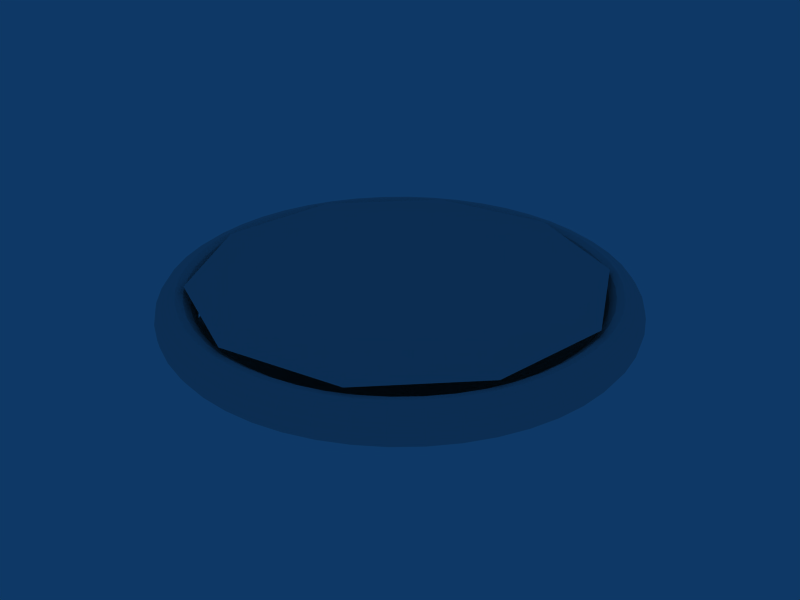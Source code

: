 # Source: go-target-ring.blend  (saved by Blender 2.46.0; exported with 4.5.12 LTS)
import bpy
from mathutils import Matrix  # noqa: F401  (used for matrix-valued properties, if any)

bpy.ops.wm.read_factory_settings(use_empty=True)
scene = bpy.context.scene
scene.name = 'Scene'

# ---- collections
col_collection_1 = bpy.data.collections.new('Collection 1'); scene.collection.children.link(col_collection_1)

# ---- world
world_world = bpy.data.worlds.new('World'); scene.world = world_world
world_world.color = (0.05656, 0.2208, 0.4)
world_world.use_sun_shadow = False
world_world.sun_shadow_jitter_overblur = 0.0
world_world.cycles.sampling_method = 'MANUAL'
world_world.cycles.sample_map_resolution = 256

# ---- meshes
me_gameobj = bpy.data.meshes.new('GameObj')
me_gameobj.from_pydata([(1.095, 0.0, 0.0), (1.088, 0.0, 0.03643), (1.067, 0.0, 0.06731), (1.036, 0.0, 0.08795), (1.0, 0.0, 0.09519), (0.9636, 0.0, 0.08795), (0.9327, 0.0, 0.06731), (0.9121, 0.0, 0.03643), (0.9048, 0.0, 1.166e-17), (0.9121, 0.0, -0.03643), (0.9327, 0.0, -0.06731), (0.9636, 0.0, -0.08795), (1.0, 0.0, -0.09519), (1.036, 0.0, -0.08795), (1.067, 0.0, -0.06731), (1.088, 0.0, -0.03643), (1.086, 0.143, 0.0), (1.079, 0.142, 0.03643), (1.058, 0.1393, 0.06731), (1.028, 0.1353, 0.08795), (0.9914, 0.1305, 0.09519), (0.9553, 0.1258, 0.08795), (0.9247, 0.1217, 0.06731), (0.9043, 0.119, 0.03643), (0.8971, 0.1181, 1.166e-17), (0.9043, 0.119, -0.03643), (0.9247, 0.1217, -0.06731), (0.9553, 0.1258, -0.08795), (0.9914, 0.1305, -0.09519), (1.028, 0.1353, -0.08795), (1.058, 0.1393, -0.06731), (1.079, 0.142, -0.03643), (1.058, 0.2835, 0.0), (1.051, 0.2816, 0.03643), (1.031, 0.2762, 0.06731), (1.001, 0.2682, 0.08795), (0.9659, 0.2588, 0.09519), (0.9307, 0.2494, 0.08795), (0.9009, 0.2414, 0.06731), (0.881, 0.2361, 0.03643), (0.874, 0.2342, 1.166e-17), (0.881, 0.2361, -0.03643), (0.9009, 0.2414, -0.06731), (0.9307, 0.2494, -0.08795), (0.9659, 0.2588, -0.09519), (1.001, 0.2682, -0.08795), (1.031, 0.2762, -0.06731), (1.051, 0.2816, -0.03643), (1.012, 0.4191, 0.0), (1.005, 0.4163, 0.03643), (0.9861, 0.4084, 0.06731), (0.9575, 0.3966, 0.08795), (0.9239, 0.3827, 0.09519), (0.8902, 0.3687, 0.08795), (0.8617, 0.3569, 0.06731), (0.8426, 0.349, 0.03643), (0.8359, 0.3463, 1.166e-17), (0.8426, 0.349, -0.03643), (0.8617, 0.3569, -0.06731), (0.8902, 0.3687, -0.08795), (0.9239, 0.3827, -0.09519), (0.9575, 0.3966, -0.08795), (0.9861, 0.4084, -0.06731), (1.005, 0.4163, -0.03643), (0.9485, 0.5476, 0.0), (0.9422, 0.544, 0.03643), (0.9243, 0.5337, 0.06731), (0.8976, 0.5182, 0.08795), (0.866, 0.5, 0.09519), (0.8345, 0.4818, 0.08795), (0.8077, 0.4663, 0.06731), (0.7899, 0.456, 0.03643), (0.7836, 0.4524, 1.166e-17), (0.7899, 0.456, -0.03643), (0.8077, 0.4663, -0.06731), (0.8345, 0.4818, -0.08795), (0.866, 0.5, -0.09519), (0.8976, 0.5182, -0.08795), (0.9243, 0.5337, -0.06731), (0.9422, 0.544, -0.03643), (0.8689, 0.6667, 0.0), (0.8631, 0.6623, 0.03643), (0.8468, 0.6497, 0.06731), (0.8223, 0.6309, 0.08795), (0.7934, 0.6088, 0.09519), (0.7645, 0.5866, 0.08795), (0.74, 0.5678, 0.06731), (0.7236, 0.5552, 0.03643), (0.7178, 0.5508, 1.166e-17), (0.7236, 0.5552, -0.03643), (0.74, 0.5678, -0.06731), (0.7645, 0.5866, -0.08795), (0.7934, 0.6088, -0.09519), (0.8223, 0.6309, -0.08795), (0.8468, 0.6497, -0.06731), (0.8631, 0.6623, -0.03643), (0.7744, 0.7744, 0.0), (0.7693, 0.7693, 0.03643), (0.7547, 0.7547, 0.06731), (0.7329, 0.7329, 0.08795), (0.7071, 0.7071, 0.09519), (0.6813, 0.6813, 0.08795), (0.6595, 0.6595, 0.06731), (0.6449, 0.6449, 0.03643), (0.6398, 0.6398, 1.166e-17), (0.6449, 0.6449, -0.03643), (0.6595, 0.6595, -0.06731), (0.6813, 0.6813, -0.08795), (0.7071, 0.7071, -0.09519), (0.7329, 0.7329, -0.08795), (0.7547, 0.7547, -0.06731), (0.7693, 0.7693, -0.03643), (0.6667, 0.8689, 0.0), (0.6623, 0.8631, 0.03643), (0.6497, 0.8468, 0.06731), (0.6309, 0.8223, 0.08795), (0.6088, 0.7934, 0.09519), (0.5866, 0.7645, 0.08795), (0.5678, 0.74, 0.06731), (0.5552, 0.7236, 0.03643), (0.5508, 0.7178, 1.166e-17), (0.5552, 0.7236, -0.03643), (0.5678, 0.74, -0.06731), (0.5866, 0.7645, -0.08795), (0.6088, 0.7934, -0.09519), (0.6309, 0.8223, -0.08795), (0.6497, 0.8468, -0.06731), (0.6623, 0.8631, -0.03643), (0.5476, 0.9485, 0.0), (0.544, 0.9422, 0.03643), (0.5337, 0.9243, 0.06731), (0.5182, 0.8976, 0.08795), (0.5, 0.866, 0.09519), (0.4818, 0.8345, 0.08795), (0.4663, 0.8077, 0.06731), (0.456, 0.7899, 0.03643), (0.4524, 0.7836, 1.166e-17), (0.456, 0.7899, -0.03643), (0.4663, 0.8077, -0.06731), (0.4818, 0.8345, -0.08795), (0.5, 0.866, -0.09519), (0.5182, 0.8976, -0.08795), (0.5337, 0.9243, -0.06731), (0.544, 0.9422, -0.03643), (0.4191, 1.012, 0.0), (0.4163, 1.005, 0.03643), (0.4084, 0.9861, 0.06731), (0.3966, 0.9575, 0.08795), (0.3827, 0.9239, 0.09519), (0.3687, 0.8902, 0.08795), (0.3569, 0.8617, 0.06731), (0.349, 0.8426, 0.03643), (0.3463, 0.8359, 1.166e-17), (0.349, 0.8426, -0.03643), (0.3569, 0.8617, -0.06731), (0.3687, 0.8902, -0.08795), (0.3827, 0.9239, -0.09519), (0.3966, 0.9575, -0.08795), (0.4084, 0.9861, -0.06731), (0.4163, 1.005, -0.03643), (0.2835, 1.058, 0.0), (0.2816, 1.051, 0.03643), (0.2762, 1.031, 0.06731), (0.2682, 1.001, 0.08795), (0.2588, 0.9659, 0.09519), (0.2494, 0.9307, 0.08795), (0.2414, 0.9009, 0.06731), (0.2361, 0.881, 0.03643), (0.2342, 0.874, 1.166e-17), (0.2361, 0.881, -0.03643), (0.2414, 0.9009, -0.06731), (0.2494, 0.9307, -0.08795), (0.2588, 0.9659, -0.09519), (0.2682, 1.001, -0.08795), (0.2762, 1.031, -0.06731), (0.2816, 1.051, -0.03643), (0.143, 1.086, 0.0), (0.142, 1.079, 0.03643), (0.1393, 1.058, 0.06731), (0.1353, 1.028, 0.08795), (0.1305, 0.9914, 0.09519), (0.1258, 0.9553, 0.08795), (0.1217, 0.9247, 0.06731), (0.119, 0.9043, 0.03643), (0.1181, 0.8971, 1.166e-17), (0.119, 0.9043, -0.03643), (0.1217, 0.9247, -0.06731), (0.1258, 0.9553, -0.08795), (0.1305, 0.9914, -0.09519), (0.1353, 1.028, -0.08795), (0.1393, 1.058, -0.06731), (0.142, 1.079, -0.03643), (-4.787e-08, 1.095, 0.0), (-4.756e-08, 1.088, 0.03643), (-4.665e-08, 1.067, 0.06731), (-4.53e-08, 1.036, 0.08795), (-4.371e-08, 1.0, 0.09519), (-4.212e-08, 0.9636, 0.08795), (-4.077e-08, 0.9327, 0.06731), (-3.987e-08, 0.9121, 0.03643), (-3.955e-08, 0.9048, 1.166e-17), (-3.987e-08, 0.9121, -0.03643), (-4.077e-08, 0.9327, -0.06731), (-4.212e-08, 0.9636, -0.08795), (-4.371e-08, 1.0, -0.09519), (-4.53e-08, 1.036, -0.08795), (-4.665e-08, 1.067, -0.06731), (-4.756e-08, 1.088, -0.03643), (-0.143, 1.086, 0.0), (-0.142, 1.079, 0.03643), (-0.1393, 1.058, 0.06731), (-0.1353, 1.028, 0.08795), (-0.1305, 0.9914, 0.09519), (-0.1258, 0.9553, 0.08795), (-0.1217, 0.9247, 0.06731), (-0.119, 0.9043, 0.03643), (-0.1181, 0.8971, 1.166e-17), (-0.119, 0.9043, -0.03643), (-0.1217, 0.9247, -0.06731), (-0.1258, 0.9553, -0.08795), (-0.1305, 0.9914, -0.09519), (-0.1353, 1.028, -0.08795), (-0.1393, 1.058, -0.06731), (-0.142, 1.079, -0.03643), (-0.2835, 1.058, 0.0), (-0.2816, 1.051, 0.03643), (-0.2762, 1.031, 0.06731), (-0.2682, 1.001, 0.08795), (-0.2588, 0.9659, 0.09519), (-0.2494, 0.9307, 0.08795), (-0.2414, 0.9009, 0.06731), (-0.2361, 0.881, 0.03643), (-0.2342, 0.874, 1.166e-17), (-0.2361, 0.881, -0.03643), (-0.2414, 0.9009, -0.06731), (-0.2494, 0.9307, -0.08795), (-0.2588, 0.9659, -0.09519), (-0.2682, 1.001, -0.08795), (-0.2762, 1.031, -0.06731), (-0.2816, 1.051, -0.03643), (-0.4191, 1.012, 0.0), (-0.4163, 1.005, 0.03643), (-0.4084, 0.9861, 0.06731), (-0.3966, 0.9575, 0.08795), (-0.3827, 0.9239, 0.09519), (-0.3687, 0.8902, 0.08795), (-0.3569, 0.8617, 0.06731), (-0.349, 0.8426, 0.03643), (-0.3463, 0.8359, 1.166e-17), (-0.349, 0.8426, -0.03643), (-0.3569, 0.8617, -0.06731), (-0.3687, 0.8902, -0.08795), (-0.3827, 0.9239, -0.09519), (-0.3966, 0.9575, -0.08795), (-0.4084, 0.9861, -0.06731), (-0.4163, 1.005, -0.03643), (-0.5476, 0.9485, 0.0), (-0.544, 0.9422, 0.03643), (-0.5337, 0.9243, 0.06731), (-0.5182, 0.8976, 0.08795), (-0.5, 0.866, 0.09519), (-0.4818, 0.8345, 0.08795), (-0.4663, 0.8077, 0.06731), (-0.456, 0.7899, 0.03643), (-0.4524, 0.7836, 1.166e-17), (-0.456, 0.7899, -0.03643), (-0.4663, 0.8077, -0.06731), (-0.4818, 0.8345, -0.08795), (-0.5, 0.866, -0.09519), (-0.5182, 0.8976, -0.08795), (-0.5337, 0.9243, -0.06731), (-0.544, 0.9422, -0.03643), (-0.6667, 0.8689, 0.0), (-0.6623, 0.8631, 0.03643), (-0.6497, 0.8468, 0.06731), (-0.6309, 0.8223, 0.08795), (-0.6088, 0.7934, 0.09519), (-0.5866, 0.7645, 0.08795), (-0.5678, 0.74, 0.06731), (-0.5552, 0.7236, 0.03643), (-0.5508, 0.7178, 1.166e-17), (-0.5552, 0.7236, -0.03643), (-0.5678, 0.74, -0.06731), (-0.5866, 0.7645, -0.08795), (-0.6088, 0.7934, -0.09519), (-0.6309, 0.8223, -0.08795), (-0.6497, 0.8468, -0.06731), (-0.6623, 0.8631, -0.03643), (-0.7744, 0.7744, 0.0), (-0.7693, 0.7693, 0.03643), (-0.7547, 0.7547, 0.06731), (-0.7329, 0.7329, 0.08795), (-0.7071, 0.7071, 0.09519), (-0.6813, 0.6813, 0.08795), (-0.6595, 0.6595, 0.06731), (-0.6449, 0.6449, 0.03643), (-0.6398, 0.6398, 1.166e-17), (-0.6449, 0.6449, -0.03643), (-0.6595, 0.6595, -0.06731), (-0.6813, 0.6813, -0.08795), (-0.7071, 0.7071, -0.09519), (-0.7329, 0.7329, -0.08795), (-0.7547, 0.7547, -0.06731), (-0.7693, 0.7693, -0.03643), (-0.8689, 0.6667, 0.0), (-0.8631, 0.6623, 0.03643), (-0.8468, 0.6497, 0.06731), (-0.8223, 0.6309, 0.08795), (-0.7934, 0.6088, 0.09519), (-0.7645, 0.5866, 0.08795), (-0.74, 0.5678, 0.06731), (-0.7236, 0.5552, 0.03643), (-0.7178, 0.5508, 1.166e-17), (-0.7236, 0.5552, -0.03643), (-0.74, 0.5678, -0.06731), (-0.7645, 0.5866, -0.08795), (-0.7934, 0.6088, -0.09519), (-0.8223, 0.6309, -0.08795), (-0.8468, 0.6497, -0.06731), (-0.8631, 0.6623, -0.03643), (-0.9485, 0.5476, 0.0), (-0.9422, 0.544, 0.03643), (-0.9243, 0.5337, 0.06731), (-0.8976, 0.5182, 0.08795), (-0.866, 0.5, 0.09519), (-0.8345, 0.4818, 0.08795), (-0.8077, 0.4663, 0.06731), (-0.7899, 0.456, 0.03643), (-0.7836, 0.4524, 1.166e-17), (-0.7899, 0.456, -0.03643), (-0.8077, 0.4663, -0.06731), (-0.8345, 0.4818, -0.08795), (-0.866, 0.5, -0.09519), (-0.8976, 0.5182, -0.08795), (-0.9243, 0.5337, -0.06731), (-0.9422, 0.544, -0.03643), (-1.012, 0.4191, 0.0), (-1.005, 0.4163, 0.03643), (-0.9861, 0.4084, 0.06731), (-0.9575, 0.3966, 0.08795), (-0.9239, 0.3827, 0.09519), (-0.8902, 0.3687, 0.08795), (-0.8617, 0.3569, 0.06731), (-0.8426, 0.349, 0.03643), (-0.8359, 0.3463, 1.166e-17), (-0.8426, 0.349, -0.03643), (-0.8617, 0.3569, -0.06731), (-0.8902, 0.3687, -0.08795), (-0.9239, 0.3827, -0.09519), (-0.9575, 0.3966, -0.08795), (-0.9861, 0.4084, -0.06731), (-1.005, 0.4163, -0.03643), (-1.058, 0.2835, 0.0), (-1.051, 0.2816, 0.03643), (-1.031, 0.2762, 0.06731), (-1.001, 0.2682, 0.08795), (-0.9659, 0.2588, 0.09519), (-0.9307, 0.2494, 0.08795), (-0.9009, 0.2414, 0.06731), (-0.881, 0.2361, 0.03643), (-0.874, 0.2342, 1.166e-17), (-0.881, 0.2361, -0.03643), (-0.9009, 0.2414, -0.06731), (-0.9307, 0.2494, -0.08795), (-0.9659, 0.2588, -0.09519), (-1.001, 0.2682, -0.08795), (-1.031, 0.2762, -0.06731), (-1.051, 0.2816, -0.03643), (-1.086, 0.143, 0.0), (-1.079, 0.142, 0.03643), (-1.058, 0.1393, 0.06731), (-1.028, 0.1353, 0.08795), (-0.9914, 0.1305, 0.09519), (-0.9553, 0.1258, 0.08795), (-0.9247, 0.1217, 0.06731), (-0.9043, 0.119, 0.03643), (-0.8971, 0.1181, 1.166e-17), (-0.9043, 0.119, -0.03643), (-0.9247, 0.1217, -0.06731), (-0.9553, 0.1258, -0.08795), (-0.9914, 0.1305, -0.09519), (-1.028, 0.1353, -0.08795), (-1.058, 0.1393, -0.06731), (-1.079, 0.142, -0.03643), (-1.095, -9.574e-08, 0.0), (-1.088, -9.511e-08, 0.03643), (-1.067, -9.331e-08, 0.06731), (-1.036, -9.061e-08, 0.08795), (-1.0, -8.742e-08, 0.09519), (-0.9636, -8.424e-08, 0.08795), (-0.9327, -8.154e-08, 0.06731), (-0.9121, -7.973e-08, 0.03643), (-0.9048, -7.91e-08, 1.166e-17), (-0.9121, -7.973e-08, -0.03643), (-0.9327, -8.154e-08, -0.06731), (-0.9636, -8.424e-08, -0.08795), (-1.0, -8.742e-08, -0.09519), (-1.036, -9.061e-08, -0.08795), (-1.067, -9.331e-08, -0.06731), (-1.088, -9.511e-08, -0.03643), (-1.086, -0.143, 0.0), (-1.079, -0.142, 0.03643), (-1.058, -0.1393, 0.06731), (-1.028, -0.1353, 0.08795), (-0.9914, -0.1305, 0.09519), (-0.9553, -0.1258, 0.08795), (-0.9247, -0.1217, 0.06731), (-0.9043, -0.119, 0.03643), (-0.8971, -0.1181, 1.166e-17), (-0.9043, -0.119, -0.03643), (-0.9247, -0.1217, -0.06731), (-0.9553, -0.1258, -0.08795), (-0.9914, -0.1305, -0.09519), (-1.028, -0.1353, -0.08795), (-1.058, -0.1393, -0.06731), (-1.079, -0.142, -0.03643), (-1.058, -0.2835, 0.0), (-1.051, -0.2816, 0.03643), (-1.031, -0.2762, 0.06731), (-1.001, -0.2682, 0.08795), (-0.9659, -0.2588, 0.09519), (-0.9307, -0.2494, 0.08795), (-0.9009, -0.2414, 0.06731), (-0.881, -0.2361, 0.03643), (-0.874, -0.2342, 1.166e-17), (-0.881, -0.2361, -0.03643), (-0.9009, -0.2414, -0.06731), (-0.9307, -0.2494, -0.08795), (-0.9659, -0.2588, -0.09519), (-1.001, -0.2682, -0.08795), (-1.031, -0.2762, -0.06731), (-1.051, -0.2816, -0.03643), (-1.012, -0.4191, 0.0), (-1.005, -0.4163, 0.03643), (-0.9861, -0.4084, 0.06731), (-0.9575, -0.3966, 0.08795), (-0.9239, -0.3827, 0.09519), (-0.8902, -0.3687, 0.08795), (-0.8617, -0.3569, 0.06731), (-0.8426, -0.349, 0.03643), (-0.8359, -0.3463, 1.166e-17), (-0.8426, -0.349, -0.03643), (-0.8617, -0.3569, -0.06731), (-0.8902, -0.3687, -0.08795), (-0.9239, -0.3827, -0.09519), (-0.9575, -0.3966, -0.08795), (-0.9861, -0.4084, -0.06731), (-1.005, -0.4163, -0.03643), (-0.9485, -0.5476, 0.0), (-0.9422, -0.544, 0.03643), (-0.9243, -0.5337, 0.06731), (-0.8976, -0.5182, 0.08795), (-0.866, -0.5, 0.09519), (-0.8345, -0.4818, 0.08795), (-0.8077, -0.4663, 0.06731), (-0.7899, -0.456, 0.03643), (-0.7836, -0.4524, 1.166e-17), (-0.7899, -0.456, -0.03643), (-0.8077, -0.4663, -0.06731), (-0.8345, -0.4818, -0.08795), (-0.866, -0.5, -0.09519), (-0.8976, -0.5182, -0.08795), (-0.9243, -0.5337, -0.06731), (-0.9422, -0.544, -0.03643), (-0.8689, -0.6667, 0.0), (-0.8631, -0.6623, 0.03643), (-0.8468, -0.6497, 0.06731), (-0.8223, -0.6309, 0.08795), (-0.7934, -0.6088, 0.09519), (-0.7645, -0.5866, 0.08795), (-0.74, -0.5678, 0.06731), (-0.7236, -0.5552, 0.03643), (-0.7178, -0.5508, 1.166e-17), (-0.7236, -0.5552, -0.03643), (-0.74, -0.5678, -0.06731), (-0.7645, -0.5866, -0.08795), (-0.7934, -0.6088, -0.09519), (-0.8223, -0.6309, -0.08795), (-0.8468, -0.6497, -0.06731), (-0.8631, -0.6623, -0.03643), (-0.7744, -0.7744, 0.0), (-0.7693, -0.7693, 0.03643), (-0.7547, -0.7547, 0.06731), (-0.7329, -0.7329, 0.08795), (-0.7071, -0.7071, 0.09519), (-0.6813, -0.6813, 0.08795), (-0.6595, -0.6595, 0.06731), (-0.6449, -0.6449, 0.03643), (-0.6398, -0.6398, 1.166e-17), (-0.6449, -0.6449, -0.03643), (-0.6595, -0.6595, -0.06731), (-0.6813, -0.6813, -0.08795), (-0.7071, -0.7071, -0.09519), (-0.7329, -0.7329, -0.08795), (-0.7547, -0.7547, -0.06731), (-0.7693, -0.7693, -0.03643), (-0.6667, -0.8689, 0.0), (-0.6623, -0.8631, 0.03643), (-0.6497, -0.8468, 0.06731), (-0.6309, -0.8223, 0.08795), (-0.6088, -0.7934, 0.09519), (-0.5866, -0.7645, 0.08795), (-0.5678, -0.74, 0.06731), (-0.5552, -0.7236, 0.03643), (-0.5508, -0.7178, 1.166e-17), (-0.5552, -0.7236, -0.03643), (-0.5678, -0.74, -0.06731), (-0.5866, -0.7645, -0.08795), (-0.6088, -0.7934, -0.09519), (-0.6309, -0.8223, -0.08795), (-0.6497, -0.8468, -0.06731), (-0.6623, -0.8631, -0.03643), (-0.5476, -0.9485, 0.0), (-0.544, -0.9422, 0.03643), (-0.5337, -0.9243, 0.06731), (-0.5182, -0.8976, 0.08795), (-0.5, -0.866, 0.09519), (-0.4818, -0.8345, 0.08795), (-0.4663, -0.8077, 0.06731), (-0.456, -0.7899, 0.03643), (-0.4524, -0.7836, 1.166e-17), (-0.456, -0.7899, -0.03643), (-0.4663, -0.8077, -0.06731), (-0.4818, -0.8345, -0.08795), (-0.5, -0.866, -0.09519), (-0.5182, -0.8976, -0.08795), (-0.5337, -0.9243, -0.06731), (-0.544, -0.9422, -0.03643), (-0.4191, -1.012, 0.0), (-0.4163, -1.005, 0.03643), (-0.4084, -0.9861, 0.06731), (-0.3966, -0.9575, 0.08795), (-0.3827, -0.9239, 0.09519), (-0.3687, -0.8902, 0.08795), (-0.3569, -0.8617, 0.06731), (-0.349, -0.8426, 0.03643), (-0.3463, -0.8359, 1.166e-17), (-0.349, -0.8426, -0.03643), (-0.3569, -0.8617, -0.06731), (-0.3687, -0.8902, -0.08795), (-0.3827, -0.9239, -0.09519), (-0.3966, -0.9575, -0.08795), (-0.4084, -0.9861, -0.06731), (-0.4163, -1.005, -0.03643), (-0.2835, -1.058, 0.0), (-0.2816, -1.051, 0.03643), (-0.2762, -1.031, 0.06731), (-0.2682, -1.001, 0.08795), (-0.2588, -0.9659, 0.09519), (-0.2494, -0.9307, 0.08795), (-0.2414, -0.9009, 0.06731), (-0.2361, -0.881, 0.03643), (-0.2342, -0.874, 1.166e-17), (-0.2361, -0.881, -0.03643), (-0.2414, -0.9009, -0.06731), (-0.2494, -0.9307, -0.08795), (-0.2588, -0.9659, -0.09519), (-0.2682, -1.001, -0.08795), (-0.2762, -1.031, -0.06731), (-0.2816, -1.051, -0.03643), (-0.143, -1.086, 0.0), (-0.142, -1.079, 0.03643), (-0.1393, -1.058, 0.06731), (-0.1353, -1.028, 0.08795), (-0.1305, -0.9914, 0.09519), (-0.1258, -0.9553, 0.08795), (-0.1217, -0.9247, 0.06731), (-0.119, -0.9043, 0.03643), (-0.1181, -0.8971, 1.166e-17), (-0.119, -0.9043, -0.03643), (-0.1217, -0.9247, -0.06731), (-0.1258, -0.9553, -0.08795), (-0.1305, -0.9914, -0.09519), (-0.1353, -1.028, -0.08795), (-0.1393, -1.058, -0.06731), (-0.142, -1.079, -0.03643), (1.306e-08, -1.095, 0.0), (1.297e-08, -1.088, 0.03643), (1.273e-08, -1.067, 0.06731), (1.236e-08, -1.036, 0.08795), (1.192e-08, -1.0, 0.09519), (1.149e-08, -0.9636, 0.08795), (1.112e-08, -0.9327, 0.06731), (1.088e-08, -0.9121, 0.03643), (1.079e-08, -0.9048, 1.166e-17), (1.088e-08, -0.9121, -0.03643), (1.112e-08, -0.9327, -0.06731), (1.149e-08, -0.9636, -0.08795), (1.192e-08, -1.0, -0.09519), (1.236e-08, -1.036, -0.08795), (1.273e-08, -1.067, -0.06731), (1.297e-08, -1.088, -0.03643), (0.143, -1.086, 0.0), (0.142, -1.079, 0.03643), (0.1393, -1.058, 0.06731), (0.1353, -1.028, 0.08795), (0.1305, -0.9914, 0.09519), (0.1258, -0.9553, 0.08795), (0.1217, -0.9247, 0.06731), (0.119, -0.9043, 0.03643), (0.1181, -0.8971, 1.166e-17), (0.119, -0.9043, -0.03643), (0.1217, -0.9247, -0.06731), (0.1258, -0.9553, -0.08795), (0.1305, -0.9914, -0.09519), (0.1353, -1.028, -0.08795), (0.1393, -1.058, -0.06731), (0.142, -1.079, -0.03643), (0.2835, -1.058, 0.0), (0.2816, -1.051, 0.03643), (0.2762, -1.031, 0.06731), (0.2682, -1.001, 0.08795), (0.2588, -0.9659, 0.09519), (0.2494, -0.9307, 0.08795), (0.2414, -0.9009, 0.06731), (0.2361, -0.881, 0.03643), (0.2342, -0.874, 1.166e-17), (0.2361, -0.881, -0.03643), (0.2414, -0.9009, -0.06731), (0.2494, -0.9307, -0.08795), (0.2588, -0.9659, -0.09519), (0.2682, -1.001, -0.08795), (0.2762, -1.031, -0.06731), (0.2816, -1.051, -0.03643), (0.4191, -1.012, 0.0), (0.4163, -1.005, 0.03643), (0.4084, -0.9861, 0.06731), (0.3966, -0.9575, 0.08795), (0.3827, -0.9239, 0.09519), (0.3687, -0.8902, 0.08795), (0.3569, -0.8617, 0.06731), (0.349, -0.8426, 0.03643), (0.3463, -0.8359, 1.166e-17), (0.349, -0.8426, -0.03643), (0.3569, -0.8617, -0.06731), (0.3687, -0.8902, -0.08795), (0.3827, -0.9239, -0.09519), (0.3966, -0.9575, -0.08795), (0.4084, -0.9861, -0.06731), (0.4163, -1.005, -0.03643), (0.5476, -0.9485, 0.0), (0.544, -0.9422, 0.03643), (0.5337, -0.9243, 0.06731), (0.5182, -0.8976, 0.08795), (0.5, -0.866, 0.09519), (0.4818, -0.8345, 0.08795), (0.4663, -0.8077, 0.06731), (0.456, -0.7899, 0.03643), (0.4524, -0.7836, 1.166e-17), (0.456, -0.7899, -0.03643), (0.4663, -0.8077, -0.06731), (0.4818, -0.8345, -0.08795), (0.5, -0.866, -0.09519), (0.5182, -0.8976, -0.08795), (0.5337, -0.9243, -0.06731), (0.544, -0.9422, -0.03643), (0.6667, -0.8689, 0.0), (0.6623, -0.8631, 0.03643), (0.6497, -0.8468, 0.06731), (0.6309, -0.8223, 0.08795), (0.6088, -0.7934, 0.09519), (0.5866, -0.7645, 0.08795), (0.5678, -0.74, 0.06731), (0.5552, -0.7236, 0.03643), (0.5508, -0.7178, 1.166e-17), (0.5552, -0.7236, -0.03643), (0.5678, -0.74, -0.06731), (0.5866, -0.7645, -0.08795), (0.6088, -0.7934, -0.09519), (0.6309, -0.8223, -0.08795), (0.6497, -0.8468, -0.06731), (0.6623, -0.8631, -0.03643), (0.7744, -0.7744, 0.0), (0.7693, -0.7693, 0.03643), (0.7547, -0.7547, 0.06731), (0.7329, -0.7329, 0.08795), (0.7071, -0.7071, 0.09519), (0.6813, -0.6813, 0.08795), (0.6595, -0.6595, 0.06731), (0.6449, -0.6449, 0.03643), (0.6398, -0.6398, 1.166e-17), (0.6449, -0.6449, -0.03643), (0.6595, -0.6595, -0.06731), (0.6813, -0.6813, -0.08795), (0.7071, -0.7071, -0.09519), (0.7329, -0.7329, -0.08795), (0.7547, -0.7547, -0.06731), (0.7693, -0.7693, -0.03643), (0.8689, -0.6667, 0.0), (0.8631, -0.6623, 0.03643), (0.8468, -0.6497, 0.06731), (0.8223, -0.6309, 0.08795), (0.7934, -0.6088, 0.09519), (0.7645, -0.5866, 0.08795), (0.74, -0.5678, 0.06731), (0.7236, -0.5552, 0.03643), (0.7178, -0.5508, 1.166e-17), (0.7236, -0.5552, -0.03643), (0.74, -0.5678, -0.06731), (0.7645, -0.5866, -0.08795), (0.7934, -0.6088, -0.09519), (0.8223, -0.6309, -0.08795), (0.8468, -0.6497, -0.06731), (0.8631, -0.6623, -0.03643), (0.9485, -0.5476, 0.0), (0.9422, -0.544, 0.03643), (0.9243, -0.5337, 0.06731), (0.8976, -0.5182, 0.08795), (0.866, -0.5, 0.09519), (0.8345, -0.4818, 0.08795), (0.8077, -0.4663, 0.06731), (0.7899, -0.456, 0.03643), (0.7836, -0.4524, 1.166e-17), (0.7899, -0.456, -0.03643), (0.8077, -0.4663, -0.06731), (0.8345, -0.4818, -0.08795), (0.866, -0.5, -0.09519), (0.8976, -0.5182, -0.08795), (0.9243, -0.5337, -0.06731), (0.9422, -0.544, -0.03643), (1.012, -0.4191, 0.0), (1.005, -0.4163, 0.03643), (0.9861, -0.4084, 0.06731), (0.9575, -0.3966, 0.08795), (0.9239, -0.3827, 0.09519), (0.8902, -0.3687, 0.08795), (0.8617, -0.3569, 0.06731), (0.8426, -0.349, 0.03643), (0.8359, -0.3463, 1.166e-17), (0.8426, -0.349, -0.03643), (0.8617, -0.3569, -0.06731), (0.8902, -0.3687, -0.08795), (0.9239, -0.3827, -0.09519), (0.9575, -0.3966, -0.08795), (0.9861, -0.4084, -0.06731), (1.005, -0.4163, -0.03643), (1.058, -0.2835, 0.0), (1.051, -0.2816, 0.03643), (1.031, -0.2762, 0.06731), (1.001, -0.2682, 0.08795), (0.9659, -0.2588, 0.09519), (0.9307, -0.2494, 0.08795), (0.9009, -0.2414, 0.06731), (0.881, -0.2361, 0.03643), (0.874, -0.2342, 1.166e-17), (0.881, -0.2361, -0.03643), (0.9009, -0.2414, -0.06731), (0.9307, -0.2494, -0.08795), (0.9659, -0.2588, -0.09519), (1.001, -0.2682, -0.08795), (1.031, -0.2762, -0.06731), (1.051, -0.2816, -0.03643), (1.086, -0.143, 0.0), (1.079, -0.142, 0.03643), (1.058, -0.1393, 0.06731), (1.028, -0.1353, 0.08795), (0.9914, -0.1305, 0.09519), (0.9553, -0.1258, 0.08795), (0.9247, -0.1217, 0.06731), (0.9043, -0.119, 0.03643), (0.8971, -0.1181, 1.166e-17), (0.9043, -0.119, -0.03643), (0.9247, -0.1217, -0.06731), (0.9553, -0.1258, -0.08795), (0.9914, -0.1305, -0.09519), (1.028, -0.1353, -0.08795), (1.058, -0.1393, -0.06731), (1.079, -0.142, -0.03643)], [], [(1, 0, 16, 17), (17, 18, 2, 1), (18, 19, 3, 2), (19, 20, 4, 3), (20, 21, 5, 4), (21, 22, 6, 5), (22, 23, 7, 6), (23, 24, 8, 7), (24, 25, 9, 8), (25, 26, 10, 9), (26, 27, 11, 10), (27, 28, 12, 11), (28, 29, 13, 12), (29, 30, 14, 13), (30, 31, 15, 14), (0, 15, 31, 16), (32, 33, 17, 16), (33, 34, 18, 17), (34, 35, 19, 18), (35, 36, 20, 19), (36, 37, 21, 20), (37, 38, 22, 21), (38, 39, 23, 22), (39, 40, 24, 23), (40, 41, 25, 24), (41, 42, 26, 25), (42, 43, 27, 26), (43, 44, 28, 27), (44, 45, 29, 28), (45, 46, 30, 29), (46, 47, 31, 30), (47, 32, 16, 31), (48, 49, 33, 32), (49, 50, 34, 33), (50, 51, 35, 34), (51, 52, 36, 35), (52, 53, 37, 36), (53, 54, 38, 37), (54, 55, 39, 38), (55, 56, 40, 39), (56, 57, 41, 40), (57, 58, 42, 41), (58, 59, 43, 42), (59, 60, 44, 43), (60, 61, 45, 44), (61, 62, 46, 45), (62, 63, 47, 46), (63, 48, 32, 47), (64, 65, 49, 48), (65, 66, 50, 49), (66, 67, 51, 50), (67, 68, 52, 51), (68, 69, 53, 52), (69, 70, 54, 53), (70, 71, 55, 54), (71, 72, 56, 55), (72, 73, 57, 56), (73, 74, 58, 57), (74, 75, 59, 58), (75, 76, 60, 59), (76, 77, 61, 60), (77, 78, 62, 61), (78, 79, 63, 62), (79, 64, 48, 63), (80, 81, 65, 64), (81, 82, 66, 65), (82, 83, 67, 66), (83, 84, 68, 67), (84, 85, 69, 68), (85, 86, 70, 69), (86, 87, 71, 70), (87, 88, 72, 71), (88, 89, 73, 72), (89, 90, 74, 73), (90, 91, 75, 74), (91, 92, 76, 75), (92, 93, 77, 76), (93, 94, 78, 77), (94, 95, 79, 78), (95, 80, 64, 79), (96, 97, 81, 80), (97, 98, 82, 81), (98, 99, 83, 82), (99, 100, 84, 83), (100, 101, 85, 84), (101, 102, 86, 85), (102, 103, 87, 86), (103, 104, 88, 87), (104, 105, 89, 88), (105, 106, 90, 89), (106, 107, 91, 90), (107, 108, 92, 91), (108, 109, 93, 92), (109, 110, 94, 93), (110, 111, 95, 94), (111, 96, 80, 95), (112, 113, 97, 96), (113, 114, 98, 97), (114, 115, 99, 98), (115, 116, 100, 99), (116, 117, 101, 100), (117, 118, 102, 101), (118, 119, 103, 102), (119, 120, 104, 103), (120, 121, 105, 104), (121, 122, 106, 105), (122, 123, 107, 106), (123, 124, 108, 107), (124, 125, 109, 108), (125, 126, 110, 109), (126, 127, 111, 110), (127, 112, 96, 111), (128, 129, 113, 112), (129, 130, 114, 113), (130, 131, 115, 114), (131, 132, 116, 115), (132, 133, 117, 116), (133, 134, 118, 117), (134, 135, 119, 118), (135, 136, 120, 119), (136, 137, 121, 120), (137, 138, 122, 121), (138, 139, 123, 122), (139, 140, 124, 123), (140, 141, 125, 124), (141, 142, 126, 125), (142, 143, 127, 126), (143, 128, 112, 127), (144, 145, 129, 128), (145, 146, 130, 129), (146, 147, 131, 130), (147, 148, 132, 131), (148, 149, 133, 132), (149, 150, 134, 133), (150, 151, 135, 134), (151, 152, 136, 135), (152, 153, 137, 136), (153, 154, 138, 137), (154, 155, 139, 138), (155, 156, 140, 139), (156, 157, 141, 140), (157, 158, 142, 141), (158, 159, 143, 142), (159, 144, 128, 143), (160, 161, 145, 144), (161, 162, 146, 145), (162, 163, 147, 146), (163, 164, 148, 147), (164, 165, 149, 148), (165, 166, 150, 149), (166, 167, 151, 150), (167, 168, 152, 151), (168, 169, 153, 152), (169, 170, 154, 153), (170, 171, 155, 154), (171, 172, 156, 155), (172, 173, 157, 156), (173, 174, 158, 157), (174, 175, 159, 158), (175, 160, 144, 159), (176, 177, 161, 160), (177, 178, 162, 161), (178, 179, 163, 162), (179, 180, 164, 163), (180, 181, 165, 164), (181, 182, 166, 165), (182, 183, 167, 166), (183, 184, 168, 167), (184, 185, 169, 168), (185, 186, 170, 169), (186, 187, 171, 170), (187, 188, 172, 171), (188, 189, 173, 172), (189, 190, 174, 173), (190, 191, 175, 174), (191, 176, 160, 175), (192, 193, 177, 176), (193, 194, 178, 177), (194, 195, 179, 178), (195, 196, 180, 179), (196, 197, 181, 180), (197, 198, 182, 181), (198, 199, 183, 182), (199, 200, 184, 183), (200, 201, 185, 184), (201, 202, 186, 185), (202, 203, 187, 186), (203, 204, 188, 187), (204, 205, 189, 188), (205, 206, 190, 189), (206, 207, 191, 190), (207, 192, 176, 191), (208, 209, 193, 192), (209, 210, 194, 193), (210, 211, 195, 194), (211, 212, 196, 195), (212, 213, 197, 196), (213, 214, 198, 197), (214, 215, 199, 198), (215, 216, 200, 199), (216, 217, 201, 200), (217, 218, 202, 201), (218, 219, 203, 202), (219, 220, 204, 203), (220, 221, 205, 204), (221, 222, 206, 205), (222, 223, 207, 206), (223, 208, 192, 207), (224, 225, 209, 208), (225, 226, 210, 209), (226, 227, 211, 210), (227, 228, 212, 211), (228, 229, 213, 212), (229, 230, 214, 213), (230, 231, 215, 214), (231, 232, 216, 215), (232, 233, 217, 216), (233, 234, 218, 217), (234, 235, 219, 218), (235, 236, 220, 219), (236, 237, 221, 220), (237, 238, 222, 221), (238, 239, 223, 222), (239, 224, 208, 223), (240, 241, 225, 224), (241, 242, 226, 225), (242, 243, 227, 226), (243, 244, 228, 227), (244, 245, 229, 228), (245, 246, 230, 229), (246, 247, 231, 230), (247, 248, 232, 231), (248, 249, 233, 232), (249, 250, 234, 233), (250, 251, 235, 234), (251, 252, 236, 235), (252, 253, 237, 236), (253, 254, 238, 237), (254, 255, 239, 238), (255, 240, 224, 239), (256, 257, 241, 240), (257, 258, 242, 241), (258, 259, 243, 242), (259, 260, 244, 243), (260, 261, 245, 244), (261, 262, 246, 245), (262, 263, 247, 246), (263, 264, 248, 247), (264, 265, 249, 248), (265, 266, 250, 249), (266, 267, 251, 250), (267, 268, 252, 251), (268, 269, 253, 252), (269, 270, 254, 253), (270, 271, 255, 254), (271, 256, 240, 255), (272, 273, 257, 256), (273, 274, 258, 257), (274, 275, 259, 258), (275, 276, 260, 259), (276, 277, 261, 260), (277, 278, 262, 261), (278, 279, 263, 262), (279, 280, 264, 263), (280, 281, 265, 264), (281, 282, 266, 265), (282, 283, 267, 266), (283, 284, 268, 267), (284, 285, 269, 268), (285, 286, 270, 269), (286, 287, 271, 270), (287, 272, 256, 271), (288, 289, 273, 272), (289, 290, 274, 273), (290, 291, 275, 274), (291, 292, 276, 275), (292, 293, 277, 276), (293, 294, 278, 277), (294, 295, 279, 278), (295, 296, 280, 279), (296, 297, 281, 280), (297, 298, 282, 281), (298, 299, 283, 282), (299, 300, 284, 283), (300, 301, 285, 284), (301, 302, 286, 285), (302, 303, 287, 286), (303, 288, 272, 287), (304, 305, 289, 288), (305, 306, 290, 289), (306, 307, 291, 290), (307, 308, 292, 291), (308, 309, 293, 292), (309, 310, 294, 293), (310, 311, 295, 294), (311, 312, 296, 295), (312, 313, 297, 296), (313, 314, 298, 297), (314, 315, 299, 298), (315, 316, 300, 299), (316, 317, 301, 300), (317, 318, 302, 301), (318, 319, 303, 302), (319, 304, 288, 303), (320, 321, 305, 304), (321, 322, 306, 305), (322, 323, 307, 306), (323, 324, 308, 307), (324, 325, 309, 308), (325, 326, 310, 309), (326, 327, 311, 310), (327, 328, 312, 311), (328, 329, 313, 312), (329, 330, 314, 313), (330, 331, 315, 314), (331, 332, 316, 315), (332, 333, 317, 316), (333, 334, 318, 317), (334, 335, 319, 318), (335, 320, 304, 319), (336, 337, 321, 320), (337, 338, 322, 321), (338, 339, 323, 322), (339, 340, 324, 323), (340, 341, 325, 324), (341, 342, 326, 325), (342, 343, 327, 326), (343, 344, 328, 327), (344, 345, 329, 328), (345, 346, 330, 329), (346, 347, 331, 330), (347, 348, 332, 331), (348, 349, 333, 332), (349, 350, 334, 333), (350, 351, 335, 334), (351, 336, 320, 335), (352, 353, 337, 336), (353, 354, 338, 337), (354, 355, 339, 338), (355, 356, 340, 339), (356, 357, 341, 340), (357, 358, 342, 341), (358, 359, 343, 342), (359, 360, 344, 343), (360, 361, 345, 344), (361, 362, 346, 345), (362, 363, 347, 346), (363, 364, 348, 347), (364, 365, 349, 348), (365, 366, 350, 349), (366, 367, 351, 350), (367, 352, 336, 351), (368, 369, 353, 352), (369, 370, 354, 353), (370, 371, 355, 354), (371, 372, 356, 355), (372, 373, 357, 356), (373, 374, 358, 357), (374, 375, 359, 358), (375, 376, 360, 359), (376, 377, 361, 360), (377, 378, 362, 361), (378, 379, 363, 362), (379, 380, 364, 363), (380, 381, 365, 364), (381, 382, 366, 365), (382, 383, 367, 366), (383, 368, 352, 367), (384, 385, 369, 368), (385, 386, 370, 369), (386, 387, 371, 370), (387, 388, 372, 371), (388, 389, 373, 372), (389, 390, 374, 373), (390, 391, 375, 374), (391, 392, 376, 375), (392, 393, 377, 376), (393, 394, 378, 377), (394, 395, 379, 378), (395, 396, 380, 379), (396, 397, 381, 380), (397, 398, 382, 381), (398, 399, 383, 382), (399, 384, 368, 383), (400, 401, 385, 384), (401, 402, 386, 385), (402, 403, 387, 386), (403, 404, 388, 387), (404, 405, 389, 388), (405, 406, 390, 389), (406, 407, 391, 390), (407, 408, 392, 391), (408, 409, 393, 392), (409, 410, 394, 393), (410, 411, 395, 394), (411, 412, 396, 395), (412, 413, 397, 396), (413, 414, 398, 397), (414, 415, 399, 398), (415, 400, 384, 399), (416, 417, 401, 400), (417, 418, 402, 401), (418, 419, 403, 402), (419, 420, 404, 403), (420, 421, 405, 404), (421, 422, 406, 405), (422, 423, 407, 406), (423, 424, 408, 407), (424, 425, 409, 408), (425, 426, 410, 409), (426, 427, 411, 410), (427, 428, 412, 411), (428, 429, 413, 412), (429, 430, 414, 413), (430, 431, 415, 414), (431, 416, 400, 415), (432, 433, 417, 416), (433, 434, 418, 417), (434, 435, 419, 418), (435, 436, 420, 419), (436, 437, 421, 420), (437, 438, 422, 421), (438, 439, 423, 422), (439, 440, 424, 423), (440, 441, 425, 424), (441, 442, 426, 425), (442, 443, 427, 426), (443, 444, 428, 427), (444, 445, 429, 428), (445, 446, 430, 429), (446, 447, 431, 430), (447, 432, 416, 431), (448, 449, 433, 432), (449, 450, 434, 433), (450, 451, 435, 434), (451, 452, 436, 435), (452, 453, 437, 436), (453, 454, 438, 437), (454, 455, 439, 438), (455, 456, 440, 439), (456, 457, 441, 440), (457, 458, 442, 441), (458, 459, 443, 442), (459, 460, 444, 443), (460, 461, 445, 444), (461, 462, 446, 445), (462, 463, 447, 446), (463, 448, 432, 447), (464, 465, 449, 448), (465, 466, 450, 449), (466, 467, 451, 450), (467, 468, 452, 451), (468, 469, 453, 452), (469, 470, 454, 453), (470, 471, 455, 454), (471, 472, 456, 455), (472, 473, 457, 456), (473, 474, 458, 457), (474, 475, 459, 458), (475, 476, 460, 459), (476, 477, 461, 460), (477, 478, 462, 461), (478, 479, 463, 462), (479, 464, 448, 463), (480, 481, 465, 464), (481, 482, 466, 465), (482, 483, 467, 466), (483, 484, 468, 467), (484, 485, 469, 468), (485, 486, 470, 469), (486, 487, 471, 470), (487, 488, 472, 471), (488, 489, 473, 472), (489, 490, 474, 473), (490, 491, 475, 474), (491, 492, 476, 475), (492, 493, 477, 476), (493, 494, 478, 477), (494, 495, 479, 478), (495, 480, 464, 479), (496, 497, 481, 480), (497, 498, 482, 481), (498, 499, 483, 482), (499, 500, 484, 483), (500, 501, 485, 484), (501, 502, 486, 485), (502, 503, 487, 486), (503, 504, 488, 487), (504, 505, 489, 488), (505, 506, 490, 489), (506, 507, 491, 490), (507, 508, 492, 491), (508, 509, 493, 492), (509, 510, 494, 493), (510, 511, 495, 494), (511, 496, 480, 495), (512, 513, 497, 496), (513, 514, 498, 497), (514, 515, 499, 498), (515, 516, 500, 499), (516, 517, 501, 500), (517, 518, 502, 501), (518, 519, 503, 502), (519, 520, 504, 503), (520, 521, 505, 504), (521, 522, 506, 505), (522, 523, 507, 506), (523, 524, 508, 507), (524, 525, 509, 508), (525, 526, 510, 509), (526, 527, 511, 510), (527, 512, 496, 511), (528, 529, 513, 512), (529, 530, 514, 513), (530, 531, 515, 514), (531, 532, 516, 515), (532, 533, 517, 516), (533, 534, 518, 517), (534, 535, 519, 518), (535, 536, 520, 519), (536, 537, 521, 520), (537, 538, 522, 521), (538, 539, 523, 522), (539, 540, 524, 523), (540, 541, 525, 524), (541, 542, 526, 525), (542, 543, 527, 526), (543, 528, 512, 527), (544, 545, 529, 528), (545, 546, 530, 529), (546, 547, 531, 530), (547, 548, 532, 531), (548, 549, 533, 532), (549, 550, 534, 533), (550, 551, 535, 534), (551, 552, 536, 535), (552, 553, 537, 536), (553, 554, 538, 537), (554, 555, 539, 538), (555, 556, 540, 539), (556, 557, 541, 540), (557, 558, 542, 541), (558, 559, 543, 542), (559, 544, 528, 543), (560, 561, 545, 544), (561, 562, 546, 545), (562, 563, 547, 546), (563, 564, 548, 547), (564, 565, 549, 548), (565, 566, 550, 549), (566, 567, 551, 550), (567, 568, 552, 551), (568, 569, 553, 552), (569, 570, 554, 553), (570, 571, 555, 554), (571, 572, 556, 555), (572, 573, 557, 556), (573, 574, 558, 557), (574, 575, 559, 558), (575, 560, 544, 559), (576, 577, 561, 560), (577, 578, 562, 561), (578, 579, 563, 562), (579, 580, 564, 563), (580, 581, 565, 564), (581, 582, 566, 565), (582, 583, 567, 566), (583, 584, 568, 567), (584, 585, 569, 568), (585, 586, 570, 569), (586, 587, 571, 570), (587, 588, 572, 571), (588, 589, 573, 572), (589, 590, 574, 573), (590, 591, 575, 574), (591, 576, 560, 575), (592, 593, 577, 576), (593, 594, 578, 577), (594, 595, 579, 578), (595, 596, 580, 579), (596, 597, 581, 580), (597, 598, 582, 581), (598, 599, 583, 582), (599, 600, 584, 583), (600, 601, 585, 584), (601, 602, 586, 585), (602, 603, 587, 586), (603, 604, 588, 587), (604, 605, 589, 588), (605, 606, 590, 589), (606, 607, 591, 590), (607, 592, 576, 591), (608, 609, 593, 592), (609, 610, 594, 593), (610, 611, 595, 594), (611, 612, 596, 595), (612, 613, 597, 596), (613, 614, 598, 597), (614, 615, 599, 598), (615, 616, 600, 599), (616, 617, 601, 600), (617, 618, 602, 601), (618, 619, 603, 602), (619, 620, 604, 603), (620, 621, 605, 604), (621, 622, 606, 605), (622, 623, 607, 606), (623, 608, 592, 607), (624, 625, 609, 608), (625, 626, 610, 609), (626, 627, 611, 610), (627, 628, 612, 611), (628, 629, 613, 612), (629, 630, 614, 613), (630, 631, 615, 614), (631, 632, 616, 615), (632, 633, 617, 616), (633, 634, 618, 617), (634, 635, 619, 618), (635, 636, 620, 619), (636, 637, 621, 620), (637, 638, 622, 621), (638, 639, 623, 622), (639, 624, 608, 623), (640, 641, 625, 624), (641, 642, 626, 625), (642, 643, 627, 626), (643, 644, 628, 627), (644, 645, 629, 628), (645, 646, 630, 629), (646, 647, 631, 630), (647, 648, 632, 631), (648, 649, 633, 632), (649, 650, 634, 633), (650, 651, 635, 634), (651, 652, 636, 635), (652, 653, 637, 636), (653, 654, 638, 637), (654, 655, 639, 638), (655, 640, 624, 639), (656, 657, 641, 640), (657, 658, 642, 641), (658, 659, 643, 642), (659, 660, 644, 643), (660, 661, 645, 644), (661, 662, 646, 645), (662, 663, 647, 646), (663, 664, 648, 647), (664, 665, 649, 648), (665, 666, 650, 649), (666, 667, 651, 650), (667, 668, 652, 651), (668, 669, 653, 652), (669, 670, 654, 653), (670, 671, 655, 654), (671, 656, 640, 655), (672, 673, 657, 656), (673, 674, 658, 657), (674, 675, 659, 658), (675, 676, 660, 659), (676, 677, 661, 660), (677, 678, 662, 661), (678, 679, 663, 662), (679, 680, 664, 663), (680, 681, 665, 664), (681, 682, 666, 665), (682, 683, 667, 666), (683, 684, 668, 667), (684, 685, 669, 668), (685, 686, 670, 669), (686, 687, 671, 670), (687, 672, 656, 671), (688, 689, 673, 672), (689, 690, 674, 673), (690, 691, 675, 674), (691, 692, 676, 675), (692, 693, 677, 676), (693, 694, 678, 677), (694, 695, 679, 678), (695, 696, 680, 679), (696, 697, 681, 680), (697, 698, 682, 681), (698, 699, 683, 682), (699, 700, 684, 683), (700, 701, 685, 684), (701, 702, 686, 685), (702, 703, 687, 686), (703, 688, 672, 687), (704, 705, 689, 688), (705, 706, 690, 689), (706, 707, 691, 690), (707, 708, 692, 691), (708, 709, 693, 692), (709, 710, 694, 693), (710, 711, 695, 694), (711, 712, 696, 695), (712, 713, 697, 696), (713, 714, 698, 697), (714, 715, 699, 698), (715, 716, 700, 699), (716, 717, 701, 700), (717, 718, 702, 701), (718, 719, 703, 702), (719, 704, 688, 703), (720, 721, 705, 704), (721, 722, 706, 705), (722, 723, 707, 706), (723, 724, 708, 707), (724, 725, 709, 708), (725, 726, 710, 709), (726, 727, 711, 710), (727, 728, 712, 711), (728, 729, 713, 712), (729, 730, 714, 713), (730, 731, 715, 714), (731, 732, 716, 715), (732, 733, 717, 716), (733, 734, 718, 717), (734, 735, 719, 718), (735, 720, 704, 719), (736, 737, 721, 720), (737, 738, 722, 721), (738, 739, 723, 722), (739, 740, 724, 723), (740, 741, 725, 724), (741, 742, 726, 725), (742, 743, 727, 726), (743, 744, 728, 727), (744, 745, 729, 728), (745, 746, 730, 729), (746, 747, 731, 730), (747, 748, 732, 731), (748, 749, 733, 732), (749, 750, 734, 733), (750, 751, 735, 734), (751, 736, 720, 735), (752, 753, 737, 736), (753, 754, 738, 737), (754, 755, 739, 738), (755, 756, 740, 739), (756, 757, 741, 740), (757, 758, 742, 741), (758, 759, 743, 742), (759, 760, 744, 743), (760, 761, 745, 744), (761, 762, 746, 745), (762, 763, 747, 746), (763, 764, 748, 747), (764, 765, 749, 748), (765, 766, 750, 749), (766, 767, 751, 750), (767, 752, 736, 751), (0, 1, 753, 752), (1, 2, 754, 753), (2, 3, 755, 754), (3, 4, 756, 755), (4, 5, 757, 756), (5, 6, 758, 757), (6, 7, 759, 758), (7, 8, 760, 759), (8, 9, 761, 760), (9, 10, 762, 761), (10, 11, 763, 762), (11, 12, 764, 763), (12, 13, 765, 764), (13, 14, 766, 765), (14, 15, 767, 766), (15, 0, 752, 767)])
me_gameobj.use_remesh_preserve_volume = False
me_gameobj.use_remesh_preserve_attributes = False
me_gameobj.use_mirror_vertex_groups = False
me_gameobj.update()
me_circle_002 = bpy.data.meshes.new('Circle.002')
me_circle_002.from_pydata([(0.7071, 0.7071, 0.0), (0.9877, 0.1564, 0.0), (0.891, -0.454, 0.0), (0.454, -0.891, 0.0), (-0.1564, -0.9877, 0.0), (-0.7071, -0.7071, 0.0), (-0.9877, -0.1564, 0.0), (-0.891, 0.454, 0.0), (-0.454, 0.891, 0.0), (0.1564, 0.9877, 0.0), (0.0, 0.0, 0.0)], [], [(10, 0, 1), (10, 1, 2), (10, 2, 3), (10, 3, 4), (10, 4, 5), (10, 5, 6), (10, 6, 7), (10, 7, 8), (10, 8, 9), (9, 0, 10)])
me_circle_002.use_remesh_preserve_volume = False
me_circle_002.use_remesh_preserve_attributes = False
me_circle_002.use_mirror_vertex_groups = False
me_circle_002.update()
me_circle_001 = bpy.data.meshes.new('Circle.001')
me_circle_001.from_pydata([(0.7071, 0.7071, 0.0), (0.9877, 0.1564, 0.0), (0.891, -0.454, 0.0), (0.454, -0.891, 0.0), (-0.1564, -0.9877, 0.0), (-0.7071, -0.7071, 0.0), (-0.9877, -0.1564, 0.0), (-0.891, 0.454, 0.0), (-0.454, 0.891, 0.0), (0.1564, 0.9877, 0.0), (0.0, 0.0, 0.0)], [], [(10, 0, 1), (10, 1, 2), (10, 2, 3), (10, 3, 4), (10, 4, 5), (10, 5, 6), (10, 6, 7), (10, 7, 8), (10, 8, 9), (9, 0, 10)])
me_circle_001.use_remesh_preserve_volume = False
me_circle_001.use_remesh_preserve_attributes = False
me_circle_001.use_mirror_vertex_groups = False
me_circle_001.update()

# ---- objects
ob_gameobj = bpy.data.objects.new('GameObj', me_gameobj)
ob_circle2 = bpy.data.objects.new('Circle2', me_circle_002)
ob_circle1 = bpy.data.objects.new('Circle1', me_circle_001)

# ---- transforms, parenting, visibility, modifiers, constraints
ob_gameobj.location = (0.0, 0.0, 0.0)
ob_gameobj.scale = (8.956, 8.956, 8.956)
ob_gameobj.lock_rotations_4d = False
ob_gameobj.empty_display_type = 'ARROWS'
ob_gameobj.color = (0.0, 0.0, 0.0, 1.0)
ob_gameobj.lineart.crease_threshold = 0.0
ob_circle2.parent = ob_gameobj
ob_circle2.matrix_parent_inverse = Matrix(((0.1117, 0.0, 0.0, 0.0), (0.0, 0.1117, 0.0, 0.0), (0.0, 0.0, 0.1117, 0.0), (0.0, 0.0, 0.0, 1.0)))
ob_circle2.location = (0.0, 0.0, -1.0)
ob_circle2.scale = (8.612, 8.612, 8.612)
ob_circle2.lock_rotations_4d = False
ob_circle2.empty_display_type = 'ARROWS'
ob_circle2.color = (0.0, 0.0, 0.0, 1.0)
ob_circle2.lineart.crease_threshold = 0.0
ob_circle1.parent = ob_gameobj
ob_circle1.matrix_parent_inverse = Matrix(((0.1117, 0.0, 0.0, 0.0), (0.0, 0.1117, 0.0, 0.0), (0.0, 0.0, 0.1117, 0.0), (0.0, 0.0, 0.0, 1.0)))
ob_circle1.location = (0.0, 0.0, 1.0)
ob_circle1.scale = (8.612, 8.612, 8.612)
ob_circle1.lock_rotations_4d = False
ob_circle1.empty_display_type = 'ARROWS'
ob_circle1.color = (0.0, 0.0, 0.0, 1.0)
ob_circle1.lineart.crease_threshold = 0.0

# ---- collection membership
col_collection_1.objects.link(ob_gameobj)
col_collection_1.objects.link(ob_circle2)
col_collection_1.objects.link(ob_circle1)

# ---- scene / render settings (as saved in the file)
scene.frame_start = 1; scene.frame_end = 250; scene.frame_set(1)
scene.render.engine = 'BLENDER_EEVEE_NEXT'
scene.render.image_settings.file_format = 'JPEG'
scene.render.image_settings.color_mode = 'RGB'
scene.render.image_settings.compression = 90
scene.render.resolution_x = 800
scene.render.resolution_y = 600
scene.render.pixel_aspect_x = 100.0
scene.render.pixel_aspect_y = 100.0
scene.render.fps = 25
scene.render.dither_intensity = 0.0
scene.render.use_compositing = False
scene.render.use_sequencer = False
scene.render.bake_margin = 2
scene.render.bake_bias = 0.0
scene.render.use_stamp_time = False
scene.render.use_stamp_date = False
scene.render.use_stamp_frame = False
scene.render.use_stamp_camera = False
scene.render.use_stamp_scene = False
scene.render.use_stamp_filename = False
scene.render.use_stamp_render_time = False
scene.render.stamp_font_size = 0
scene.cycles.use_denoising = False
scene.cycles.samples = 10
scene.cycles.sampling_pattern = 'TABULATED_SOBOL'
scene.cycles.light_sampling_threshold = 0.0
scene.cycles.use_adaptive_sampling = False
scene.cycles.use_light_tree = False
scene.cycles.blur_glossy = 0.0
scene.cycles.volume_bounces = 1
scene.cycles.pixel_filter_type = 'GAUSSIAN'
scene.cycles.sample_clamp_indirect = 0.0
scene.view_settings.view_transform = 'Raw'
bpy.context.view_layer.update()

# ---- added for rendering (the .blend has no active camera): camera
cam_auto = bpy.data.cameras.new('AutoCamera')
cam_auto.lens = 50.0
cam_auto.sensor_width = 36.0
cam_auto.clip_end = 1000.0
ob_auto_camera = bpy.data.objects.new('AutoCamera', cam_auto)
scene.collection.objects.link(ob_auto_camera)
ob_auto_camera.location = (25.7352, -30.8822, 20.5881)
ob_auto_camera.rotation_euler = (1.09748, -7.21219e-08, 0.694738)
scene.camera = ob_auto_camera
bpy.context.view_layer.update()
